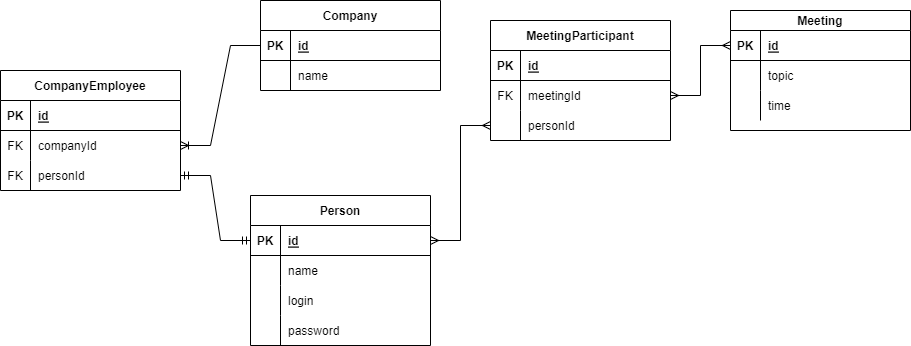

The diagram above was exported from draw.io. Its source (the exported page's mxGraphModel, read from the mxfile embedded in the PNG):
<mxGraphModel dx="1434" dy="830" grid="1" gridSize="10" guides="1" tooltips="1" connect="1" arrows="1" fold="1" page="1" pageScale="1" pageWidth="827" pageHeight="1169" math="0" shadow="0">
  <root>
    <mxCell id="0" />
    <mxCell id="1" parent="0" />
    <mxCell id="bijweUjMkl3qGmatWj3y-1" value="Person" style="shape=table;startSize=30;container=1;collapsible=1;childLayout=tableLayout;fixedRows=1;rowLines=0;fontStyle=1;align=center;resizeLast=1;" vertex="1" parent="1">
      <mxGeometry x="260" y="295" width="180" height="150" as="geometry" />
    </mxCell>
    <mxCell id="bijweUjMkl3qGmatWj3y-2" value="" style="shape=tableRow;horizontal=0;startSize=0;swimlaneHead=0;swimlaneBody=0;fillColor=none;collapsible=0;dropTarget=0;points=[[0,0.5],[1,0.5]];portConstraint=eastwest;top=0;left=0;right=0;bottom=1;" vertex="1" parent="bijweUjMkl3qGmatWj3y-1">
      <mxGeometry y="30" width="180" height="30" as="geometry" />
    </mxCell>
    <mxCell id="bijweUjMkl3qGmatWj3y-3" value="PK" style="shape=partialRectangle;connectable=0;fillColor=none;top=0;left=0;bottom=0;right=0;fontStyle=1;overflow=hidden;" vertex="1" parent="bijweUjMkl3qGmatWj3y-2">
      <mxGeometry width="30" height="30" as="geometry">
        <mxRectangle width="30" height="30" as="alternateBounds" />
      </mxGeometry>
    </mxCell>
    <mxCell id="bijweUjMkl3qGmatWj3y-4" value="id" style="shape=partialRectangle;connectable=0;fillColor=none;top=0;left=0;bottom=0;right=0;align=left;spacingLeft=6;fontStyle=5;overflow=hidden;" vertex="1" parent="bijweUjMkl3qGmatWj3y-2">
      <mxGeometry x="30" width="150" height="30" as="geometry">
        <mxRectangle width="150" height="30" as="alternateBounds" />
      </mxGeometry>
    </mxCell>
    <mxCell id="bijweUjMkl3qGmatWj3y-5" value="" style="shape=tableRow;horizontal=0;startSize=0;swimlaneHead=0;swimlaneBody=0;fillColor=none;collapsible=0;dropTarget=0;points=[[0,0.5],[1,0.5]];portConstraint=eastwest;top=0;left=0;right=0;bottom=0;" vertex="1" parent="bijweUjMkl3qGmatWj3y-1">
      <mxGeometry y="60" width="180" height="30" as="geometry" />
    </mxCell>
    <mxCell id="bijweUjMkl3qGmatWj3y-6" value="" style="shape=partialRectangle;connectable=0;fillColor=none;top=0;left=0;bottom=0;right=0;editable=1;overflow=hidden;" vertex="1" parent="bijweUjMkl3qGmatWj3y-5">
      <mxGeometry width="30" height="30" as="geometry">
        <mxRectangle width="30" height="30" as="alternateBounds" />
      </mxGeometry>
    </mxCell>
    <mxCell id="bijweUjMkl3qGmatWj3y-7" value="name" style="shape=partialRectangle;connectable=0;fillColor=none;top=0;left=0;bottom=0;right=0;align=left;spacingLeft=6;overflow=hidden;" vertex="1" parent="bijweUjMkl3qGmatWj3y-5">
      <mxGeometry x="30" width="150" height="30" as="geometry">
        <mxRectangle width="150" height="30" as="alternateBounds" />
      </mxGeometry>
    </mxCell>
    <mxCell id="bijweUjMkl3qGmatWj3y-8" value="" style="shape=tableRow;horizontal=0;startSize=0;swimlaneHead=0;swimlaneBody=0;fillColor=none;collapsible=0;dropTarget=0;points=[[0,0.5],[1,0.5]];portConstraint=eastwest;top=0;left=0;right=0;bottom=0;" vertex="1" parent="bijweUjMkl3qGmatWj3y-1">
      <mxGeometry y="90" width="180" height="30" as="geometry" />
    </mxCell>
    <mxCell id="bijweUjMkl3qGmatWj3y-9" value="" style="shape=partialRectangle;connectable=0;fillColor=none;top=0;left=0;bottom=0;right=0;editable=1;overflow=hidden;" vertex="1" parent="bijweUjMkl3qGmatWj3y-8">
      <mxGeometry width="30" height="30" as="geometry">
        <mxRectangle width="30" height="30" as="alternateBounds" />
      </mxGeometry>
    </mxCell>
    <mxCell id="bijweUjMkl3qGmatWj3y-10" value="login" style="shape=partialRectangle;connectable=0;fillColor=none;top=0;left=0;bottom=0;right=0;align=left;spacingLeft=6;overflow=hidden;" vertex="1" parent="bijweUjMkl3qGmatWj3y-8">
      <mxGeometry x="30" width="150" height="30" as="geometry">
        <mxRectangle width="150" height="30" as="alternateBounds" />
      </mxGeometry>
    </mxCell>
    <mxCell id="bijweUjMkl3qGmatWj3y-11" value="" style="shape=tableRow;horizontal=0;startSize=0;swimlaneHead=0;swimlaneBody=0;fillColor=none;collapsible=0;dropTarget=0;points=[[0,0.5],[1,0.5]];portConstraint=eastwest;top=0;left=0;right=0;bottom=0;" vertex="1" parent="bijweUjMkl3qGmatWj3y-1">
      <mxGeometry y="120" width="180" height="30" as="geometry" />
    </mxCell>
    <mxCell id="bijweUjMkl3qGmatWj3y-12" value="" style="shape=partialRectangle;connectable=0;fillColor=none;top=0;left=0;bottom=0;right=0;editable=1;overflow=hidden;" vertex="1" parent="bijweUjMkl3qGmatWj3y-11">
      <mxGeometry width="30" height="30" as="geometry">
        <mxRectangle width="30" height="30" as="alternateBounds" />
      </mxGeometry>
    </mxCell>
    <mxCell id="bijweUjMkl3qGmatWj3y-13" value="password" style="shape=partialRectangle;connectable=0;fillColor=none;top=0;left=0;bottom=0;right=0;align=left;spacingLeft=6;overflow=hidden;" vertex="1" parent="bijweUjMkl3qGmatWj3y-11">
      <mxGeometry x="30" width="150" height="30" as="geometry">
        <mxRectangle width="150" height="30" as="alternateBounds" />
      </mxGeometry>
    </mxCell>
    <mxCell id="bijweUjMkl3qGmatWj3y-14" value="Company" style="shape=table;startSize=30;container=1;collapsible=1;childLayout=tableLayout;fixedRows=1;rowLines=0;fontStyle=1;align=center;resizeLast=1;" vertex="1" parent="1">
      <mxGeometry x="270" y="100" width="180" height="90" as="geometry" />
    </mxCell>
    <mxCell id="bijweUjMkl3qGmatWj3y-15" value="" style="shape=tableRow;horizontal=0;startSize=0;swimlaneHead=0;swimlaneBody=0;fillColor=none;collapsible=0;dropTarget=0;points=[[0,0.5],[1,0.5]];portConstraint=eastwest;top=0;left=0;right=0;bottom=1;" vertex="1" parent="bijweUjMkl3qGmatWj3y-14">
      <mxGeometry y="30" width="180" height="30" as="geometry" />
    </mxCell>
    <mxCell id="bijweUjMkl3qGmatWj3y-16" value="PK" style="shape=partialRectangle;connectable=0;fillColor=none;top=0;left=0;bottom=0;right=0;fontStyle=1;overflow=hidden;" vertex="1" parent="bijweUjMkl3qGmatWj3y-15">
      <mxGeometry width="30" height="30" as="geometry">
        <mxRectangle width="30" height="30" as="alternateBounds" />
      </mxGeometry>
    </mxCell>
    <mxCell id="bijweUjMkl3qGmatWj3y-17" value="id" style="shape=partialRectangle;connectable=0;fillColor=none;top=0;left=0;bottom=0;right=0;align=left;spacingLeft=6;fontStyle=5;overflow=hidden;" vertex="1" parent="bijweUjMkl3qGmatWj3y-15">
      <mxGeometry x="30" width="150" height="30" as="geometry">
        <mxRectangle width="150" height="30" as="alternateBounds" />
      </mxGeometry>
    </mxCell>
    <mxCell id="bijweUjMkl3qGmatWj3y-18" value="" style="shape=tableRow;horizontal=0;startSize=0;swimlaneHead=0;swimlaneBody=0;fillColor=none;collapsible=0;dropTarget=0;points=[[0,0.5],[1,0.5]];portConstraint=eastwest;top=0;left=0;right=0;bottom=0;" vertex="1" parent="bijweUjMkl3qGmatWj3y-14">
      <mxGeometry y="60" width="180" height="30" as="geometry" />
    </mxCell>
    <mxCell id="bijweUjMkl3qGmatWj3y-19" value="" style="shape=partialRectangle;connectable=0;fillColor=none;top=0;left=0;bottom=0;right=0;editable=1;overflow=hidden;" vertex="1" parent="bijweUjMkl3qGmatWj3y-18">
      <mxGeometry width="30" height="30" as="geometry">
        <mxRectangle width="30" height="30" as="alternateBounds" />
      </mxGeometry>
    </mxCell>
    <mxCell id="bijweUjMkl3qGmatWj3y-20" value="name" style="shape=partialRectangle;connectable=0;fillColor=none;top=0;left=0;bottom=0;right=0;align=left;spacingLeft=6;overflow=hidden;" vertex="1" parent="bijweUjMkl3qGmatWj3y-18">
      <mxGeometry x="30" width="150" height="30" as="geometry">
        <mxRectangle width="150" height="30" as="alternateBounds" />
      </mxGeometry>
    </mxCell>
    <mxCell id="bijweUjMkl3qGmatWj3y-37" value="Meeting" style="shape=table;startSize=20;container=1;collapsible=1;childLayout=tableLayout;fixedRows=1;rowLines=0;fontStyle=1;align=center;resizeLast=1;" vertex="1" parent="1">
      <mxGeometry x="740" y="110" width="180" height="120" as="geometry" />
    </mxCell>
    <mxCell id="bijweUjMkl3qGmatWj3y-38" value="" style="shape=tableRow;horizontal=0;startSize=0;swimlaneHead=0;swimlaneBody=0;fillColor=none;collapsible=0;dropTarget=0;points=[[0,0.5],[1,0.5]];portConstraint=eastwest;top=0;left=0;right=0;bottom=1;" vertex="1" parent="bijweUjMkl3qGmatWj3y-37">
      <mxGeometry y="20" width="180" height="30" as="geometry" />
    </mxCell>
    <mxCell id="bijweUjMkl3qGmatWj3y-39" value="PK" style="shape=partialRectangle;connectable=0;fillColor=none;top=0;left=0;bottom=0;right=0;fontStyle=1;overflow=hidden;" vertex="1" parent="bijweUjMkl3qGmatWj3y-38">
      <mxGeometry width="30" height="30" as="geometry">
        <mxRectangle width="30" height="30" as="alternateBounds" />
      </mxGeometry>
    </mxCell>
    <mxCell id="bijweUjMkl3qGmatWj3y-40" value="id" style="shape=partialRectangle;connectable=0;fillColor=none;top=0;left=0;bottom=0;right=0;align=left;spacingLeft=6;fontStyle=5;overflow=hidden;" vertex="1" parent="bijweUjMkl3qGmatWj3y-38">
      <mxGeometry x="30" width="150" height="30" as="geometry">
        <mxRectangle width="150" height="30" as="alternateBounds" />
      </mxGeometry>
    </mxCell>
    <mxCell id="bijweUjMkl3qGmatWj3y-41" value="" style="shape=tableRow;horizontal=0;startSize=0;swimlaneHead=0;swimlaneBody=0;fillColor=none;collapsible=0;dropTarget=0;points=[[0,0.5],[1,0.5]];portConstraint=eastwest;top=0;left=0;right=0;bottom=0;" vertex="1" parent="bijweUjMkl3qGmatWj3y-37">
      <mxGeometry y="50" width="180" height="30" as="geometry" />
    </mxCell>
    <mxCell id="bijweUjMkl3qGmatWj3y-42" value="" style="shape=partialRectangle;connectable=0;fillColor=none;top=0;left=0;bottom=0;right=0;editable=1;overflow=hidden;" vertex="1" parent="bijweUjMkl3qGmatWj3y-41">
      <mxGeometry width="30" height="30" as="geometry">
        <mxRectangle width="30" height="30" as="alternateBounds" />
      </mxGeometry>
    </mxCell>
    <mxCell id="bijweUjMkl3qGmatWj3y-43" value="topic" style="shape=partialRectangle;connectable=0;fillColor=none;top=0;left=0;bottom=0;right=0;align=left;spacingLeft=6;overflow=hidden;" vertex="1" parent="bijweUjMkl3qGmatWj3y-41">
      <mxGeometry x="30" width="150" height="30" as="geometry">
        <mxRectangle width="150" height="30" as="alternateBounds" />
      </mxGeometry>
    </mxCell>
    <mxCell id="bijweUjMkl3qGmatWj3y-44" value="" style="shape=tableRow;horizontal=0;startSize=0;swimlaneHead=0;swimlaneBody=0;fillColor=none;collapsible=0;dropTarget=0;points=[[0,0.5],[1,0.5]];portConstraint=eastwest;top=0;left=0;right=0;bottom=0;" vertex="1" parent="bijweUjMkl3qGmatWj3y-37">
      <mxGeometry y="80" width="180" height="30" as="geometry" />
    </mxCell>
    <mxCell id="bijweUjMkl3qGmatWj3y-45" value="" style="shape=partialRectangle;connectable=0;fillColor=none;top=0;left=0;bottom=0;right=0;editable=1;overflow=hidden;" vertex="1" parent="bijweUjMkl3qGmatWj3y-44">
      <mxGeometry width="30" height="30" as="geometry">
        <mxRectangle width="30" height="30" as="alternateBounds" />
      </mxGeometry>
    </mxCell>
    <mxCell id="bijweUjMkl3qGmatWj3y-46" value="time" style="shape=partialRectangle;connectable=0;fillColor=none;top=0;left=0;bottom=0;right=0;align=left;spacingLeft=6;overflow=hidden;" vertex="1" parent="bijweUjMkl3qGmatWj3y-44">
      <mxGeometry x="30" width="150" height="30" as="geometry">
        <mxRectangle width="150" height="30" as="alternateBounds" />
      </mxGeometry>
    </mxCell>
    <mxCell id="bijweUjMkl3qGmatWj3y-53" value="CompanyEmployee" style="shape=table;startSize=30;container=1;collapsible=1;childLayout=tableLayout;fixedRows=1;rowLines=0;fontStyle=1;align=center;resizeLast=1;" vertex="1" parent="1">
      <mxGeometry x="10" y="170" width="180" height="120" as="geometry" />
    </mxCell>
    <mxCell id="bijweUjMkl3qGmatWj3y-54" value="" style="shape=tableRow;horizontal=0;startSize=0;swimlaneHead=0;swimlaneBody=0;fillColor=none;collapsible=0;dropTarget=0;points=[[0,0.5],[1,0.5]];portConstraint=eastwest;top=0;left=0;right=0;bottom=1;" vertex="1" parent="bijweUjMkl3qGmatWj3y-53">
      <mxGeometry y="30" width="180" height="30" as="geometry" />
    </mxCell>
    <mxCell id="bijweUjMkl3qGmatWj3y-55" value="PK" style="shape=partialRectangle;connectable=0;fillColor=none;top=0;left=0;bottom=0;right=0;fontStyle=1;overflow=hidden;" vertex="1" parent="bijweUjMkl3qGmatWj3y-54">
      <mxGeometry width="30" height="30" as="geometry">
        <mxRectangle width="30" height="30" as="alternateBounds" />
      </mxGeometry>
    </mxCell>
    <mxCell id="bijweUjMkl3qGmatWj3y-56" value="id" style="shape=partialRectangle;connectable=0;fillColor=none;top=0;left=0;bottom=0;right=0;align=left;spacingLeft=6;fontStyle=5;overflow=hidden;" vertex="1" parent="bijweUjMkl3qGmatWj3y-54">
      <mxGeometry x="30" width="150" height="30" as="geometry">
        <mxRectangle width="150" height="30" as="alternateBounds" />
      </mxGeometry>
    </mxCell>
    <mxCell id="bijweUjMkl3qGmatWj3y-57" value="" style="shape=tableRow;horizontal=0;startSize=0;swimlaneHead=0;swimlaneBody=0;fillColor=none;collapsible=0;dropTarget=0;points=[[0,0.5],[1,0.5]];portConstraint=eastwest;top=0;left=0;right=0;bottom=0;" vertex="1" parent="bijweUjMkl3qGmatWj3y-53">
      <mxGeometry y="60" width="180" height="30" as="geometry" />
    </mxCell>
    <mxCell id="bijweUjMkl3qGmatWj3y-58" value="FK" style="shape=partialRectangle;connectable=0;fillColor=none;top=0;left=0;bottom=0;right=0;editable=1;overflow=hidden;" vertex="1" parent="bijweUjMkl3qGmatWj3y-57">
      <mxGeometry width="30" height="30" as="geometry">
        <mxRectangle width="30" height="30" as="alternateBounds" />
      </mxGeometry>
    </mxCell>
    <mxCell id="bijweUjMkl3qGmatWj3y-59" value="companyId" style="shape=partialRectangle;connectable=0;fillColor=none;top=0;left=0;bottom=0;right=0;align=left;spacingLeft=6;overflow=hidden;" vertex="1" parent="bijweUjMkl3qGmatWj3y-57">
      <mxGeometry x="30" width="150" height="30" as="geometry">
        <mxRectangle width="150" height="30" as="alternateBounds" />
      </mxGeometry>
    </mxCell>
    <mxCell id="bijweUjMkl3qGmatWj3y-60" value="" style="shape=tableRow;horizontal=0;startSize=0;swimlaneHead=0;swimlaneBody=0;fillColor=none;collapsible=0;dropTarget=0;points=[[0,0.5],[1,0.5]];portConstraint=eastwest;top=0;left=0;right=0;bottom=0;" vertex="1" parent="bijweUjMkl3qGmatWj3y-53">
      <mxGeometry y="90" width="180" height="30" as="geometry" />
    </mxCell>
    <mxCell id="bijweUjMkl3qGmatWj3y-61" value="FK" style="shape=partialRectangle;connectable=0;fillColor=none;top=0;left=0;bottom=0;right=0;editable=1;overflow=hidden;" vertex="1" parent="bijweUjMkl3qGmatWj3y-60">
      <mxGeometry width="30" height="30" as="geometry">
        <mxRectangle width="30" height="30" as="alternateBounds" />
      </mxGeometry>
    </mxCell>
    <mxCell id="bijweUjMkl3qGmatWj3y-62" value="personId" style="shape=partialRectangle;connectable=0;fillColor=none;top=0;left=0;bottom=0;right=0;align=left;spacingLeft=6;overflow=hidden;" vertex="1" parent="bijweUjMkl3qGmatWj3y-60">
      <mxGeometry x="30" width="150" height="30" as="geometry">
        <mxRectangle width="150" height="30" as="alternateBounds" />
      </mxGeometry>
    </mxCell>
    <mxCell id="bijweUjMkl3qGmatWj3y-66" value="MeetingParticipant" style="shape=table;startSize=30;container=1;collapsible=1;childLayout=tableLayout;fixedRows=1;rowLines=0;fontStyle=1;align=center;resizeLast=1;" vertex="1" parent="1">
      <mxGeometry x="500" y="120" width="180" height="120" as="geometry" />
    </mxCell>
    <mxCell id="bijweUjMkl3qGmatWj3y-67" value="" style="shape=tableRow;horizontal=0;startSize=0;swimlaneHead=0;swimlaneBody=0;fillColor=none;collapsible=0;dropTarget=0;points=[[0,0.5],[1,0.5]];portConstraint=eastwest;top=0;left=0;right=0;bottom=1;" vertex="1" parent="bijweUjMkl3qGmatWj3y-66">
      <mxGeometry y="30" width="180" height="30" as="geometry" />
    </mxCell>
    <mxCell id="bijweUjMkl3qGmatWj3y-68" value="PK" style="shape=partialRectangle;connectable=0;fillColor=none;top=0;left=0;bottom=0;right=0;fontStyle=1;overflow=hidden;" vertex="1" parent="bijweUjMkl3qGmatWj3y-67">
      <mxGeometry width="30" height="30" as="geometry">
        <mxRectangle width="30" height="30" as="alternateBounds" />
      </mxGeometry>
    </mxCell>
    <mxCell id="bijweUjMkl3qGmatWj3y-69" value="id" style="shape=partialRectangle;connectable=0;fillColor=none;top=0;left=0;bottom=0;right=0;align=left;spacingLeft=6;fontStyle=5;overflow=hidden;" vertex="1" parent="bijweUjMkl3qGmatWj3y-67">
      <mxGeometry x="30" width="150" height="30" as="geometry">
        <mxRectangle width="150" height="30" as="alternateBounds" />
      </mxGeometry>
    </mxCell>
    <mxCell id="bijweUjMkl3qGmatWj3y-70" value="" style="shape=tableRow;horizontal=0;startSize=0;swimlaneHead=0;swimlaneBody=0;fillColor=none;collapsible=0;dropTarget=0;points=[[0,0.5],[1,0.5]];portConstraint=eastwest;top=0;left=0;right=0;bottom=0;" vertex="1" parent="bijweUjMkl3qGmatWj3y-66">
      <mxGeometry y="60" width="180" height="30" as="geometry" />
    </mxCell>
    <mxCell id="bijweUjMkl3qGmatWj3y-71" value="FK" style="shape=partialRectangle;connectable=0;fillColor=none;top=0;left=0;bottom=0;right=0;editable=1;overflow=hidden;" vertex="1" parent="bijweUjMkl3qGmatWj3y-70">
      <mxGeometry width="30" height="30" as="geometry">
        <mxRectangle width="30" height="30" as="alternateBounds" />
      </mxGeometry>
    </mxCell>
    <mxCell id="bijweUjMkl3qGmatWj3y-72" value="meetingId" style="shape=partialRectangle;connectable=0;fillColor=none;top=0;left=0;bottom=0;right=0;align=left;spacingLeft=6;overflow=hidden;" vertex="1" parent="bijweUjMkl3qGmatWj3y-70">
      <mxGeometry x="30" width="150" height="30" as="geometry">
        <mxRectangle width="150" height="30" as="alternateBounds" />
      </mxGeometry>
    </mxCell>
    <mxCell id="bijweUjMkl3qGmatWj3y-73" value="" style="shape=tableRow;horizontal=0;startSize=0;swimlaneHead=0;swimlaneBody=0;fillColor=none;collapsible=0;dropTarget=0;points=[[0,0.5],[1,0.5]];portConstraint=eastwest;top=0;left=0;right=0;bottom=0;" vertex="1" parent="bijweUjMkl3qGmatWj3y-66">
      <mxGeometry y="90" width="180" height="30" as="geometry" />
    </mxCell>
    <mxCell id="bijweUjMkl3qGmatWj3y-74" value="" style="shape=partialRectangle;connectable=0;fillColor=none;top=0;left=0;bottom=0;right=0;editable=1;overflow=hidden;" vertex="1" parent="bijweUjMkl3qGmatWj3y-73">
      <mxGeometry width="30" height="30" as="geometry">
        <mxRectangle width="30" height="30" as="alternateBounds" />
      </mxGeometry>
    </mxCell>
    <mxCell id="bijweUjMkl3qGmatWj3y-75" value="personId" style="shape=partialRectangle;connectable=0;fillColor=none;top=0;left=0;bottom=0;right=0;align=left;spacingLeft=6;overflow=hidden;" vertex="1" parent="bijweUjMkl3qGmatWj3y-73">
      <mxGeometry x="30" width="150" height="30" as="geometry">
        <mxRectangle width="150" height="30" as="alternateBounds" />
      </mxGeometry>
    </mxCell>
    <mxCell id="bijweUjMkl3qGmatWj3y-79" value="" style="edgeStyle=entityRelationEdgeStyle;fontSize=12;html=1;endArrow=ERmandOne;startArrow=ERmandOne;rounded=0;entryX=1;entryY=0.5;entryDx=0;entryDy=0;exitX=0;exitY=0.5;exitDx=0;exitDy=0;" edge="1" parent="1" source="bijweUjMkl3qGmatWj3y-2" target="bijweUjMkl3qGmatWj3y-60">
      <mxGeometry width="100" height="100" relative="1" as="geometry">
        <mxPoint x="150" y="410" as="sourcePoint" />
        <mxPoint x="250" y="310" as="targetPoint" />
      </mxGeometry>
    </mxCell>
    <mxCell id="bijweUjMkl3qGmatWj3y-80" value="" style="edgeStyle=entityRelationEdgeStyle;fontSize=12;html=1;endArrow=ERoneToMany;rounded=0;exitX=0;exitY=0.5;exitDx=0;exitDy=0;entryX=1;entryY=0.5;entryDx=0;entryDy=0;" edge="1" parent="1" source="bijweUjMkl3qGmatWj3y-15" target="bijweUjMkl3qGmatWj3y-57">
      <mxGeometry width="100" height="100" relative="1" as="geometry">
        <mxPoint x="170" y="140" as="sourcePoint" />
        <mxPoint x="270" y="40" as="targetPoint" />
      </mxGeometry>
    </mxCell>
    <mxCell id="bijweUjMkl3qGmatWj3y-82" value="" style="edgeStyle=entityRelationEdgeStyle;fontSize=12;html=1;endArrow=ERmany;startArrow=ERmany;rounded=0;exitX=1;exitY=0.5;exitDx=0;exitDy=0;entryX=0;entryY=0.5;entryDx=0;entryDy=0;" edge="1" parent="1" source="bijweUjMkl3qGmatWj3y-2" target="bijweUjMkl3qGmatWj3y-73">
      <mxGeometry width="100" height="100" relative="1" as="geometry">
        <mxPoint x="430" y="520" as="sourcePoint" />
        <mxPoint x="530" y="420" as="targetPoint" />
      </mxGeometry>
    </mxCell>
    <mxCell id="bijweUjMkl3qGmatWj3y-84" value="" style="edgeStyle=entityRelationEdgeStyle;fontSize=12;html=1;endArrow=ERmany;startArrow=ERmany;rounded=0;entryX=1;entryY=0.5;entryDx=0;entryDy=0;exitX=0;exitY=0.5;exitDx=0;exitDy=0;" edge="1" parent="1" source="bijweUjMkl3qGmatWj3y-38" target="bijweUjMkl3qGmatWj3y-70">
      <mxGeometry width="100" height="100" relative="1" as="geometry">
        <mxPoint x="730" y="165" as="sourcePoint" />
        <mxPoint x="830" y="170" as="targetPoint" />
      </mxGeometry>
    </mxCell>
  </root>
</mxGraphModel>